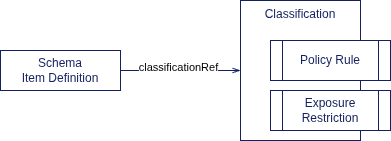

The diagram above was exported from draw.io. Its source (the exported page's mxGraphModel, read from the mxfile embedded in the PNG):
<mxGraphModel dx="1348" dy="964" grid="1" gridSize="10" guides="1" tooltips="1" connect="1" arrows="1" fold="1" page="1" pageScale="1" pageWidth="850" pageHeight="1100" math="0" shadow="0">
  <root>
    <mxCell id="0" />
    <mxCell id="1" parent="0" />
    <mxCell id="sw5snOQvBSSBewpTjX61-17" parent="1" style="rounded=0;whiteSpace=wrap;html=1;fillColor=#ffffff;fontColor=#14205F;strokeColor=#14205F;verticalAlign=top;" value="Classification" vertex="1">
      <mxGeometry height="140" width="120" x="350" y="40" as="geometry" />
    </mxCell>
    <mxCell id="sw5snOQvBSSBewpTjX61-21" edge="1" parent="1" source="sw5snOQvBSSBewpTjX61-18" style="edgeStyle=orthogonalEdgeStyle;curved=0;rounded=0;html=1;entryX=0;entryY=0.5;entryDx=0;entryDy=0;endArrow=openThin;fillColor=#ffffff;strokeColor=#14205F;" target="sw5snOQvBSSBewpTjX61-17">
      <mxGeometry relative="1" as="geometry" />
    </mxCell>
    <mxCell id="dqdBdZ69hI1mcCTReEjC-2" connectable="0" parent="sw5snOQvBSSBewpTjX61-21" style="edgeLabel;html=1;align=center;verticalAlign=middle;resizable=0;points=[];" value="classificationRef" vertex="1">
      <mxGeometry relative="1" x="-0.05" y="4" as="geometry">
        <mxPoint as="offset" />
      </mxGeometry>
    </mxCell>
    <mxCell id="sw5snOQvBSSBewpTjX61-18" parent="1" style="rounded=0;whiteSpace=wrap;html=1;fillColor=#ffffff;fontColor=#14205F;strokeColor=#14205F;" value="Schema&lt;br&gt;Item Definition" vertex="1">
      <mxGeometry height="40" width="120" x="110" y="90" as="geometry" />
    </mxCell>
    <mxCell id="sw5snOQvBSSBewpTjX61-1" parent="1" style="shape=process;whiteSpace=wrap;html=1;backgroundOutline=1;fillColor=#ffffff;fontColor=#14205F;strokeColor=#14205F;" value="Policy Rule" vertex="1">
      <mxGeometry height="40" width="120" x="380" y="80" as="geometry" />
    </mxCell>
    <mxCell id="dqdBdZ69hI1mcCTReEjC-1" parent="1" style="shape=process;whiteSpace=wrap;html=1;backgroundOutline=1;fillColor=#ffffff;fontColor=#14205F;strokeColor=#14205F;" value="Exposure Restriction" vertex="1">
      <mxGeometry height="40" width="120" x="380" y="130" as="geometry" />
    </mxCell>
  </root>
</mxGraphModel>